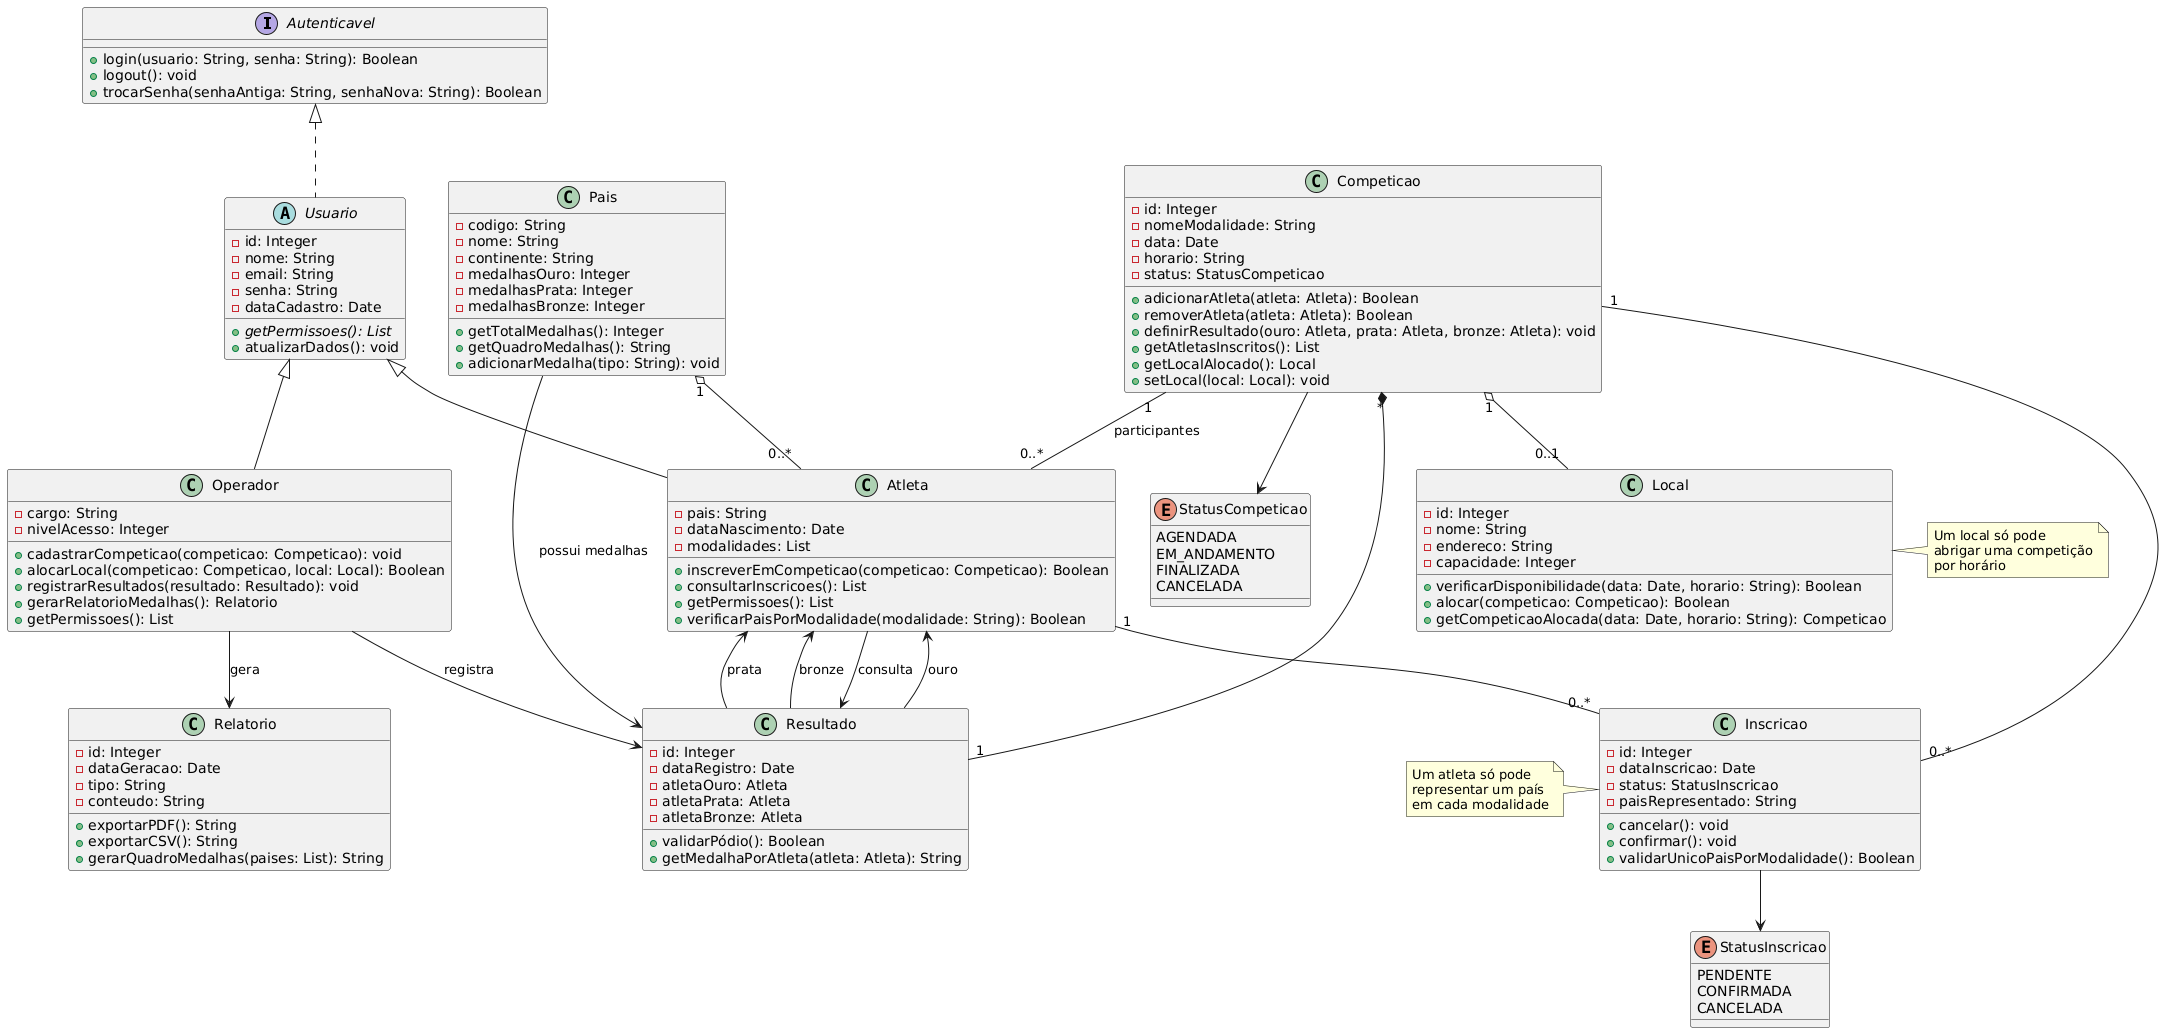

The diagram above was rendered by PlantUML. Its source (embedded in the PNG):
@startuml
' ===== INTERFACE =====
interface Autenticavel {
  + login(usuario: String, senha: String): Boolean
  + logout(): void
  + trocarSenha(senhaAntiga: String, senhaNova: String): Boolean
}

' ===== CLASSES ABSTRATAS =====
abstract class Usuario {
  - id: Integer
  - nome: String
  - email: String
  - senha: String
  - dataCadastro: Date
  + {abstract} getPermissoes(): List
  + atualizarDados(): void
}

' ===== HERANÇA =====
Usuario <|-- Atleta
Usuario <|-- Operador
Autenticavel <|.. Usuario

' ===== CLASSE ATLETA =====
class Atleta {
  - pais: String
  - dataNascimento: Date
  - modalidades: List
  + inscreverEmCompeticao(competicao: Competicao): Boolean
  + consultarInscricoes(): List
  + getPermissoes(): List
  + verificarPaisPorModalidade(modalidade: String): Boolean
}

' ===== CLASSE OPERADOR =====
class Operador {
  - cargo: String
  - nivelAcesso: Integer
  + cadastrarCompeticao(competicao: Competicao): void
  + alocarLocal(competicao: Competicao, local: Local): Boolean
  + registrarResultados(resultado: Resultado): void
  + gerarRelatorioMedalhas(): Relatorio
  + getPermissoes(): List
}

' ===== CLASSES DE DOMÍNIO =====
class Competicao {
  - id: Integer
  - nomeModalidade: String
  - data: Date
  - horario: String
  - status: StatusCompeticao
  + adicionarAtleta(atleta: Atleta): Boolean
  + removerAtleta(atleta: Atleta): Boolean
  + definirResultado(ouro: Atleta, prata: Atleta, bronze: Atleta): void
  + getAtletasInscritos(): List
  + getLocalAlocado(): Local
  + setLocal(local: Local): void
}

class Local {
  - id: Integer
  - nome: String
  - endereco: String
  - capacidade: Integer
  + verificarDisponibilidade(data: Date, horario: String): Boolean
  + alocar(competicao: Competicao): Boolean
  + getCompeticaoAlocada(data: Date, horario: String): Competicao
}

' CORRIGIDO: Resultado agora guarda os atletas medalhistas
class Resultado {
  - id: Integer
  - dataRegistro: Date
  - atletaOuro: Atleta
  - atletaPrata: Atleta
  - atletaBronze: Atleta
  + validarPódio(): Boolean
  + getMedalhaPorAtleta(atleta: Atleta): String
}

class Pais {
  - codigo: String
  - nome: String
  - continente: String
  - medalhasOuro: Integer
  - medalhasPrata: Integer
  - medalhasBronze: Integer
  + getTotalMedalhas(): Integer
  + getQuadroMedalhas(): String
  + adicionarMedalha(tipo: String): void
}

class Inscricao {
  - id: Integer
  - dataInscricao: Date
  - status: StatusInscricao
  - paisRepresentado: String
  + cancelar(): void
  + confirmar(): void
  + validarUnicoPaisPorModalidade(): Boolean
}

class Relatorio {
  - id: Integer
  - dataGeracao: Date
  - tipo: String
  - conteudo: String
  + exportarPDF(): String
  + exportarCSV(): String
  + gerarQuadroMedalhas(paises: List): String
}

' ===== ENUMS =====
enum StatusCompeticao {
  AGENDADA
  EM_ANDAMENTO
  FINALIZADA
  CANCELADA
}

enum StatusInscricao {
  PENDENTE
  CONFIRMADA
  CANCELADA
}

' ===== RELACIONAMENTOS =====

' Associação de enums
Competicao --> StatusCompeticao
Inscricao --> StatusInscricao

' Composição (todo forte) - Resultado pertence a uma única Competicao
Competicao "*" *-- "1" Resultado

' Agregação (todo fraco) - Local pode existir sem Competicao
Competicao "1" o-- "0..1" Local
note right of Local : Um local só pode\nabrigar uma competição\npor horário

' Agregação - Pais pode existir sem Atleta
Pais "1" o-- "0..*" Atleta

' Associações com multiplicidades
Competicao "1" -- "0..*" Inscricao
Atleta "1" -- "0..*" Inscricao

' Restrição: Atleta só pode representar um país por modalidade
note left of Inscricao : Um atleta só pode\nrepresentar um país\nem cada modalidade

' Associações simples de navegação
Operador --> Resultado : registra
Operador --> Relatorio : gera
Atleta --> Resultado : consulta

' Associação Competicao-Atleta (lista de participantes)
Competicao "1" -- "0..*" Atleta : participantes

' Relacionamento Resultado com Atletas (medalhistas)
Resultado --> Atleta : ouro
Resultado --> Atleta : prata
Resultado --> Atleta : bronze

' País tem relação com medalhas via Resultado
Pais --> Resultado : possui medalhas
@enduml